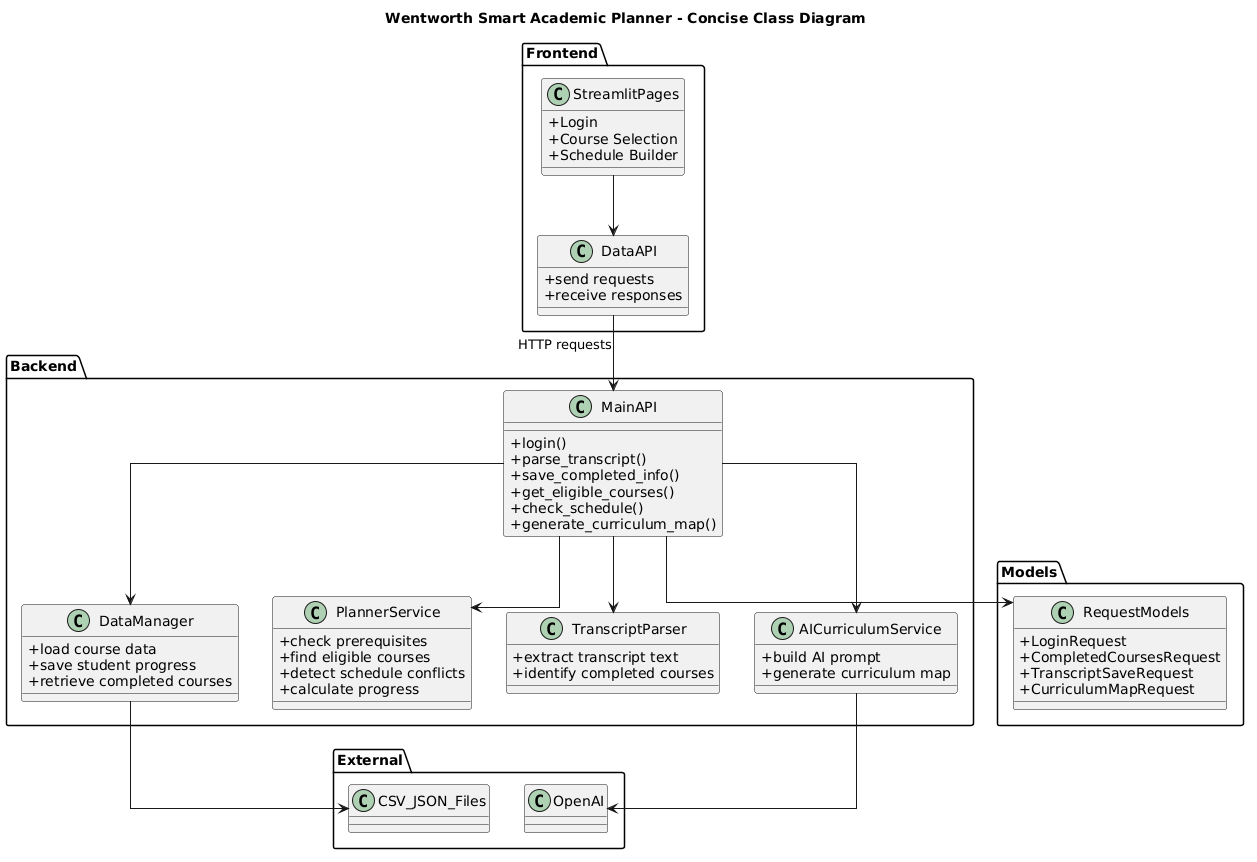

The diagram above was rendered by PlantUML. Its source (embedded in the PNG):
@startuml
title Wentworth Smart Academic Planner - Concise Class Diagram

skinparam classAttributeIconSize 0
skinparam linetype ortho

package "Frontend" {
  class StreamlitPages {
    +Login
    +Course Selection
    +Schedule Builder
  }

  class DataAPI {
    +send requests
    +receive responses
  }
}

package "Backend" {
  class MainAPI {
    +login()
    +parse_transcript()
    +save_completed_info()
    +get_eligible_courses()
    +check_schedule()
    +generate_curriculum_map()
  }

  class DataManager {
    +load course data
    +save student progress
    +retrieve completed courses
  }

  class PlannerService {
    +check prerequisites
    +find eligible courses
    +detect schedule conflicts
    +calculate progress
  }

  class TranscriptParser {
    +extract transcript text
    +identify completed courses
  }

  class AICurriculumService {
    +build AI prompt
    +generate curriculum map
  }
}

package "Models" {
  class RequestModels {
    +LoginRequest
    +CompletedCoursesRequest
    +TranscriptSaveRequest
    +CurriculumMapRequest
  }
}

package "External" {
  class OpenAI
  class CSV_JSON_Files
}

StreamlitPages --> DataAPI
DataAPI --> MainAPI : HTTP requests

MainAPI --> RequestModels
MainAPI --> DataManager
MainAPI --> PlannerService
MainAPI --> TranscriptParser
MainAPI --> AICurriculumService

DataManager --> CSV_JSON_Files
AICurriculumService --> OpenAI
@enduml